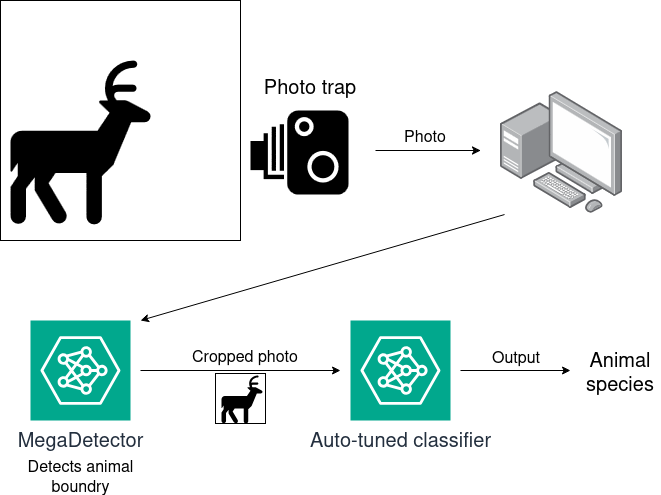

The diagram above was exported from draw.io. Its source (the exported page's mxGraphModel, read from the mxfile embedded in the PNG):
<mxGraphModel dx="1426" dy="769" grid="1" gridSize="10" guides="1" tooltips="1" connect="1" arrows="1" fold="1" page="1" pageScale="1" pageWidth="850" pageHeight="1100" math="0" shadow="0">
  <root>
    <mxCell id="0" />
    <mxCell id="1" parent="0" />
    <mxCell id="_56VLER-aqVPPK6MwD9c-21" value="" style="whiteSpace=wrap;html=1;aspect=fixed;" vertex="1" parent="1">
      <mxGeometry y="10" width="240" height="240" as="geometry" />
    </mxCell>
    <mxCell id="_56VLER-aqVPPK6MwD9c-2" value="" style="shape=mxgraph.signs.tech.camera_1;html=1;pointerEvents=1;fillColor=#000000;strokeColor=none;verticalLabelPosition=bottom;verticalAlign=top;align=center;flipH=1;" vertex="1" parent="1">
      <mxGeometry x="250" y="120" width="98" height="84" as="geometry" />
    </mxCell>
    <mxCell id="_56VLER-aqVPPK6MwD9c-3" value="" style="shape=mxgraph.signs.animals.deer_1;html=1;pointerEvents=1;fillColor=#000000;strokeColor=none;verticalLabelPosition=bottom;verticalAlign=top;align=center;sketch=0;" vertex="1" parent="1">
      <mxGeometry x="10" y="70" width="140" height="164" as="geometry" />
    </mxCell>
    <mxCell id="_56VLER-aqVPPK6MwD9c-4" value="&lt;font style=&quot;font-size: 20px;&quot;&gt;Photo trap&lt;/font&gt;" style="text;html=1;whiteSpace=wrap;strokeColor=none;fillColor=none;align=center;verticalAlign=middle;rounded=0;" vertex="1" parent="1">
      <mxGeometry x="260" y="70" width="100" height="50" as="geometry" />
    </mxCell>
    <mxCell id="_56VLER-aqVPPK6MwD9c-5" value="" style="endArrow=classic;html=1;rounded=0;" edge="1" parent="1">
      <mxGeometry width="50" height="50" relative="1" as="geometry">
        <mxPoint x="375" y="160" as="sourcePoint" />
        <mxPoint x="480" y="160" as="targetPoint" />
      </mxGeometry>
    </mxCell>
    <mxCell id="_56VLER-aqVPPK6MwD9c-6" value="&lt;font style=&quot;font-size: 16px;&quot;&gt;Photo&lt;/font&gt;" style="text;html=1;whiteSpace=wrap;strokeColor=none;fillColor=none;align=center;verticalAlign=middle;rounded=0;" vertex="1" parent="1">
      <mxGeometry x="395" y="130" width="60" height="30" as="geometry" />
    </mxCell>
    <mxCell id="_56VLER-aqVPPK6MwD9c-7" value="" style="image;points=[];aspect=fixed;html=1;align=center;shadow=0;dashed=0;image=img/lib/allied_telesis/computer_and_terminals/Personal_Computer_with_Server.svg;" vertex="1" parent="1">
      <mxGeometry x="500" y="100.8" width="122.4" height="122.4" as="geometry" />
    </mxCell>
    <mxCell id="_56VLER-aqVPPK6MwD9c-10" value="MegaDetector" style="sketch=0;points=[[0,0,0],[0.25,0,0],[0.5,0,0],[0.75,0,0],[1,0,0],[0,1,0],[0.25,1,0],[0.5,1,0],[0.75,1,0],[1,1,0],[0,0.25,0],[0,0.5,0],[0,0.75,0],[1,0.25,0],[1,0.5,0],[1,0.75,0]];outlineConnect=0;fontColor=#232F3E;fillColor=#01A88D;strokeColor=#ffffff;dashed=0;verticalLabelPosition=bottom;verticalAlign=top;align=center;html=1;fontSize=20;fontStyle=0;aspect=fixed;shape=mxgraph.aws4.resourceIcon;resIcon=mxgraph.aws4.neuron_ml_sdk;direction=south;" vertex="1" parent="1">
      <mxGeometry x="30" y="330" width="100" height="100" as="geometry" />
    </mxCell>
    <mxCell id="_56VLER-aqVPPK6MwD9c-13" value="" style="endArrow=classic;html=1;rounded=0;" edge="1" parent="1">
      <mxGeometry width="50" height="50" relative="1" as="geometry">
        <mxPoint x="140" y="380" as="sourcePoint" />
        <mxPoint x="340" y="380" as="targetPoint" />
      </mxGeometry>
    </mxCell>
    <mxCell id="_56VLER-aqVPPK6MwD9c-14" value="&lt;font style=&quot;font-size: 20px;&quot;&gt;Auto-tuned classifier&lt;/font&gt;" style="sketch=0;points=[[0,0,0],[0.25,0,0],[0.5,0,0],[0.75,0,0],[1,0,0],[0,1,0],[0.25,1,0],[0.5,1,0],[0.75,1,0],[1,1,0],[0,0.25,0],[0,0.5,0],[0,0.75,0],[1,0.25,0],[1,0.5,0],[1,0.75,0]];outlineConnect=0;fontColor=#232F3E;fillColor=#01A88D;strokeColor=#ffffff;dashed=0;verticalLabelPosition=bottom;verticalAlign=top;align=center;html=1;fontSize=12;fontStyle=0;aspect=fixed;shape=mxgraph.aws4.resourceIcon;resIcon=mxgraph.aws4.neuron_ml_sdk;direction=south;" vertex="1" parent="1">
      <mxGeometry x="350" y="330" width="100" height="100" as="geometry" />
    </mxCell>
    <mxCell id="_56VLER-aqVPPK6MwD9c-15" value="&lt;font style=&quot;font-size: 16px;&quot;&gt;Detects animal boundry&lt;/font&gt;" style="text;html=1;whiteSpace=wrap;strokeColor=none;fillColor=none;align=center;verticalAlign=middle;rounded=0;" vertex="1" parent="1">
      <mxGeometry x="17.5" y="470" width="125" height="30" as="geometry" />
    </mxCell>
    <mxCell id="_56VLER-aqVPPK6MwD9c-16" value="&lt;font style=&quot;font-size: 16px;&quot;&gt;Cropped photo&lt;/font&gt;" style="text;html=1;whiteSpace=wrap;strokeColor=none;fillColor=none;align=center;verticalAlign=middle;rounded=0;" vertex="1" parent="1">
      <mxGeometry x="180" y="350" width="130" height="30" as="geometry" />
    </mxCell>
    <mxCell id="_56VLER-aqVPPK6MwD9c-17" value="&lt;font style=&quot;font-size: 20px;&quot;&gt;Animal species&lt;/font&gt;" style="text;html=1;whiteSpace=wrap;strokeColor=none;fillColor=none;align=center;verticalAlign=middle;rounded=0;" vertex="1" parent="1">
      <mxGeometry x="580" y="365" width="80" height="30" as="geometry" />
    </mxCell>
    <mxCell id="_56VLER-aqVPPK6MwD9c-18" value="" style="endArrow=classic;html=1;rounded=0;" edge="1" parent="1">
      <mxGeometry width="50" height="50" relative="1" as="geometry">
        <mxPoint x="460" y="380" as="sourcePoint" />
        <mxPoint x="570" y="380" as="targetPoint" />
      </mxGeometry>
    </mxCell>
    <mxCell id="_56VLER-aqVPPK6MwD9c-19" value="" style="endArrow=classic;html=1;rounded=0;exitX=0.033;exitY=1.007;exitDx=0;exitDy=0;exitPerimeter=0;" edge="1" parent="1" source="_56VLER-aqVPPK6MwD9c-7">
      <mxGeometry width="50" height="50" relative="1" as="geometry">
        <mxPoint x="400" y="370" as="sourcePoint" />
        <mxPoint x="140" y="330" as="targetPoint" />
      </mxGeometry>
    </mxCell>
    <mxCell id="_56VLER-aqVPPK6MwD9c-20" value="&lt;font style=&quot;font-size: 16px;&quot;&gt;Output&lt;/font&gt;" style="text;whiteSpace=wrap;html=1;" vertex="1" parent="1">
      <mxGeometry x="490" y="350" width="60" height="30" as="geometry" />
    </mxCell>
    <mxCell id="_56VLER-aqVPPK6MwD9c-23" value="" style="whiteSpace=wrap;html=1;aspect=fixed;" vertex="1" parent="1">
      <mxGeometry x="215" y="383" width="50" height="50" as="geometry" />
    </mxCell>
    <mxCell id="_56VLER-aqVPPK6MwD9c-24" value="" style="shape=mxgraph.signs.animals.deer_1;html=1;pointerEvents=1;fillColor=#000000;strokeColor=none;verticalLabelPosition=bottom;verticalAlign=top;align=center;sketch=0;" vertex="1" parent="1">
      <mxGeometry x="221" y="385" width="40.98" height="48" as="geometry" />
    </mxCell>
  </root>
</mxGraphModel>